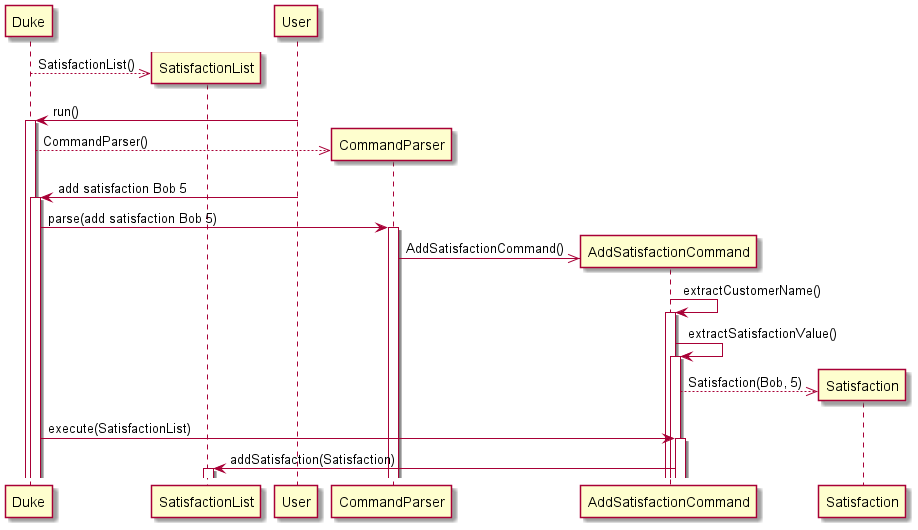

The diagram above was rendered by PlantUML. Its source (embedded in the PNG):
@startuml
'https://plantuml.com/sequence-diagram

'autonumber
'
'Alice -> Bob: Authentication Request
'Bob --> Alice: Authentication Response
'
'Alice -> Bob: Another authentication Request
'Alice <-- Bob: another authentication Response
Duke -->> SatisfactionList ** : SatisfactionList()
User -> Duke ++: run()
Duke -->> CommandParser ** : CommandParser()
User -> Duke ++ : add satisfaction Bob 5
Duke -> CommandParser ++ : parse(add satisfaction Bob 5)
CommandParser ->> AddSatisfactionCommand ** : AddSatisfactionCommand()
AddSatisfactionCommand -> AddSatisfactionCommand ++ : extractCustomerName()
AddSatisfactionCommand -> AddSatisfactionCommand ++ : extractSatisfactionValue()
AddSatisfactionCommand -->> Satisfaction ** : Satisfaction(Bob, 5)
Duke -> AddSatisfactionCommand ++ : execute(SatisfactionList)
AddSatisfactionCommand -> SatisfactionList ++: addSatisfaction(Satisfaction)
@enduml